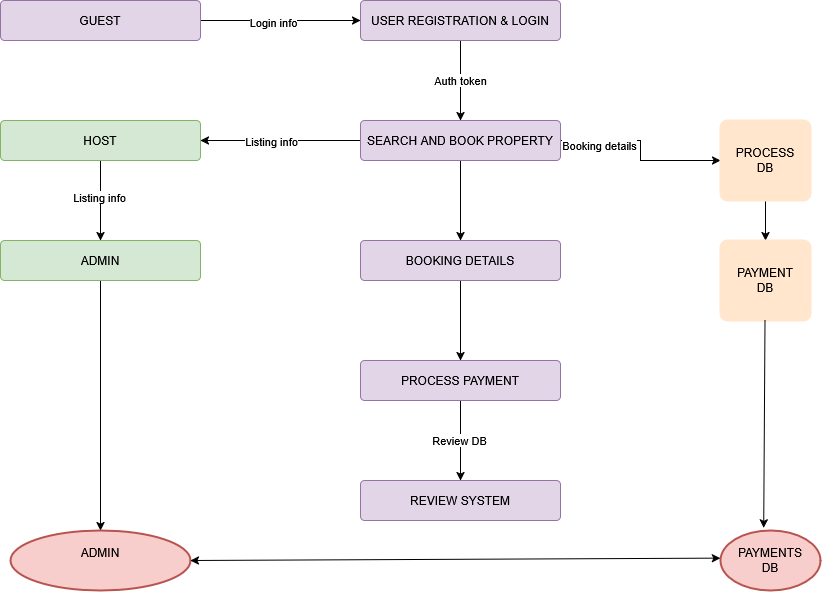

The diagram above was exported from draw.io. Its source (the exported page's mxGraphModel, read from the mxfile embedded in the PNG):
<mxGraphModel dx="1042" dy="563" grid="1" gridSize="10" guides="1" tooltips="1" connect="1" arrows="1" fold="1" page="1" pageScale="1" pageWidth="1100" pageHeight="850" math="0" shadow="0">
  <root>
    <mxCell id="0" />
    <mxCell id="1" parent="0" />
    <mxCell id="NKxwkg8WuQoKM-IMLjUJ-19" value="" style="edgeStyle=orthogonalEdgeStyle;rounded=0;orthogonalLoop=1;jettySize=auto;html=1;entryX=0;entryY=0.5;entryDx=0;entryDy=0;" edge="1" parent="1" source="NKxwkg8WuQoKM-IMLjUJ-1" target="NKxwkg8WuQoKM-IMLjUJ-5">
      <mxGeometry relative="1" as="geometry">
        <mxPoint x="360" y="100" as="targetPoint" />
      </mxGeometry>
    </mxCell>
    <mxCell id="NKxwkg8WuQoKM-IMLjUJ-39" value="Login info" style="edgeLabel;html=1;align=center;verticalAlign=middle;resizable=0;points=[];" vertex="1" connectable="0" parent="NKxwkg8WuQoKM-IMLjUJ-19">
      <mxGeometry x="-0.1" y="-1" relative="1" as="geometry">
        <mxPoint as="offset" />
      </mxGeometry>
    </mxCell>
    <mxCell id="NKxwkg8WuQoKM-IMLjUJ-1" value="GUEST" style="rounded=1;arcSize=10;whiteSpace=wrap;html=1;align=center;fillColor=#e1d5e7;strokeColor=#9673a6;" vertex="1" parent="1">
      <mxGeometry x="80" y="80" width="200" height="40" as="geometry" />
    </mxCell>
    <mxCell id="NKxwkg8WuQoKM-IMLjUJ-44" value="" style="edgeStyle=orthogonalEdgeStyle;rounded=0;orthogonalLoop=1;jettySize=auto;html=1;" edge="1" parent="1" source="NKxwkg8WuQoKM-IMLjUJ-2" target="NKxwkg8WuQoKM-IMLjUJ-8">
      <mxGeometry relative="1" as="geometry" />
    </mxCell>
    <mxCell id="NKxwkg8WuQoKM-IMLjUJ-45" value="Review DB" style="edgeLabel;html=1;align=center;verticalAlign=middle;resizable=0;points=[];" vertex="1" connectable="0" parent="NKxwkg8WuQoKM-IMLjUJ-44">
      <mxGeometry x="-0.025" y="-2" relative="1" as="geometry">
        <mxPoint as="offset" />
      </mxGeometry>
    </mxCell>
    <mxCell id="NKxwkg8WuQoKM-IMLjUJ-2" value="PROCESS PAYMENT" style="rounded=1;arcSize=10;whiteSpace=wrap;html=1;align=center;fillColor=#e1d5e7;strokeColor=#9673a6;" vertex="1" parent="1">
      <mxGeometry x="440" y="440" width="200" height="40" as="geometry" />
    </mxCell>
    <mxCell id="NKxwkg8WuQoKM-IMLjUJ-28" value="" style="edgeStyle=orthogonalEdgeStyle;rounded=0;orthogonalLoop=1;jettySize=auto;html=1;" edge="1" parent="1" source="NKxwkg8WuQoKM-IMLjUJ-3">
      <mxGeometry relative="1" as="geometry">
        <mxPoint x="180" y="610" as="targetPoint" />
      </mxGeometry>
    </mxCell>
    <mxCell id="NKxwkg8WuQoKM-IMLjUJ-3" value="ADMIN" style="rounded=1;arcSize=10;whiteSpace=wrap;html=1;align=center;fillStyle=solid;fillColor=#d5e8d4;strokeColor=#82b366;" vertex="1" parent="1">
      <mxGeometry x="80" y="320" width="200" height="40" as="geometry" />
    </mxCell>
    <mxCell id="NKxwkg8WuQoKM-IMLjUJ-47" value="" style="edgeStyle=orthogonalEdgeStyle;rounded=0;orthogonalLoop=1;jettySize=auto;html=1;" edge="1" parent="1" source="NKxwkg8WuQoKM-IMLjUJ-4" target="NKxwkg8WuQoKM-IMLjUJ-3">
      <mxGeometry relative="1" as="geometry" />
    </mxCell>
    <mxCell id="NKxwkg8WuQoKM-IMLjUJ-49" value="Listing info" style="edgeLabel;html=1;align=center;verticalAlign=middle;resizable=0;points=[];" vertex="1" connectable="0" parent="NKxwkg8WuQoKM-IMLjUJ-47">
      <mxGeometry x="-0.1" y="-2" relative="1" as="geometry">
        <mxPoint as="offset" />
      </mxGeometry>
    </mxCell>
    <mxCell id="NKxwkg8WuQoKM-IMLjUJ-4" value="HOST" style="rounded=1;arcSize=10;whiteSpace=wrap;html=1;align=center;fillColor=#d5e8d4;strokeColor=#82b366;" vertex="1" parent="1">
      <mxGeometry x="80" y="200" width="200" height="40" as="geometry" />
    </mxCell>
    <mxCell id="NKxwkg8WuQoKM-IMLjUJ-22" style="edgeStyle=orthogonalEdgeStyle;rounded=0;orthogonalLoop=1;jettySize=auto;html=1;entryX=0.5;entryY=0;entryDx=0;entryDy=0;" edge="1" parent="1" source="NKxwkg8WuQoKM-IMLjUJ-5" target="NKxwkg8WuQoKM-IMLjUJ-6">
      <mxGeometry relative="1" as="geometry" />
    </mxCell>
    <mxCell id="NKxwkg8WuQoKM-IMLjUJ-43" value="Auth token" style="edgeLabel;html=1;align=center;verticalAlign=middle;resizable=0;points=[];" vertex="1" connectable="0" parent="NKxwkg8WuQoKM-IMLjUJ-22">
      <mxGeometry x="-0.025" y="-1" relative="1" as="geometry">
        <mxPoint as="offset" />
      </mxGeometry>
    </mxCell>
    <mxCell id="NKxwkg8WuQoKM-IMLjUJ-5" value="USER REGISTRATION &amp;amp; LOGIN" style="rounded=1;arcSize=10;whiteSpace=wrap;html=1;align=center;fillColor=#e1d5e7;strokeColor=#9673a6;" vertex="1" parent="1">
      <mxGeometry x="440" y="80" width="200" height="40" as="geometry" />
    </mxCell>
    <mxCell id="NKxwkg8WuQoKM-IMLjUJ-21" value="" style="edgeStyle=orthogonalEdgeStyle;rounded=0;orthogonalLoop=1;jettySize=auto;html=1;entryX=1;entryY=0.5;entryDx=0;entryDy=0;" edge="1" parent="1" source="NKxwkg8WuQoKM-IMLjUJ-6" target="NKxwkg8WuQoKM-IMLjUJ-4">
      <mxGeometry relative="1" as="geometry">
        <mxPoint x="360" y="220" as="targetPoint" />
      </mxGeometry>
    </mxCell>
    <mxCell id="NKxwkg8WuQoKM-IMLjUJ-41" value="Listing info" style="edgeLabel;html=1;align=center;verticalAlign=middle;resizable=0;points=[];" vertex="1" connectable="0" parent="NKxwkg8WuQoKM-IMLjUJ-21">
      <mxGeometry x="0.275" relative="1" as="geometry">
        <mxPoint x="12" as="offset" />
      </mxGeometry>
    </mxCell>
    <mxCell id="NKxwkg8WuQoKM-IMLjUJ-23" value="" style="edgeStyle=orthogonalEdgeStyle;rounded=0;orthogonalLoop=1;jettySize=auto;html=1;" edge="1" parent="1" source="NKxwkg8WuQoKM-IMLjUJ-6" target="NKxwkg8WuQoKM-IMLjUJ-7">
      <mxGeometry relative="1" as="geometry" />
    </mxCell>
    <mxCell id="NKxwkg8WuQoKM-IMLjUJ-38" value="" style="edgeStyle=orthogonalEdgeStyle;rounded=0;orthogonalLoop=1;jettySize=auto;html=1;entryX=0;entryY=0.5;entryDx=0;entryDy=0;" edge="1" parent="1" source="NKxwkg8WuQoKM-IMLjUJ-6" target="NKxwkg8WuQoKM-IMLjUJ-11">
      <mxGeometry relative="1" as="geometry">
        <mxPoint x="720" y="220" as="targetPoint" />
      </mxGeometry>
    </mxCell>
    <mxCell id="NKxwkg8WuQoKM-IMLjUJ-42" value="Booking details" style="edgeLabel;html=1;align=center;verticalAlign=middle;resizable=0;points=[];" vertex="1" connectable="0" parent="NKxwkg8WuQoKM-IMLjUJ-38">
      <mxGeometry x="-0.5778" y="-4" relative="1" as="geometry">
        <mxPoint as="offset" />
      </mxGeometry>
    </mxCell>
    <mxCell id="NKxwkg8WuQoKM-IMLjUJ-6" value="SEARCH AND BOOK PROPERTY" style="rounded=1;arcSize=10;whiteSpace=wrap;html=1;align=center;fillColor=#e1d5e7;strokeColor=#9673a6;" vertex="1" parent="1">
      <mxGeometry x="440" y="200" width="200" height="40" as="geometry" />
    </mxCell>
    <mxCell id="NKxwkg8WuQoKM-IMLjUJ-24" value="" style="edgeStyle=orthogonalEdgeStyle;rounded=0;orthogonalLoop=1;jettySize=auto;html=1;" edge="1" parent="1" source="NKxwkg8WuQoKM-IMLjUJ-7" target="NKxwkg8WuQoKM-IMLjUJ-2">
      <mxGeometry relative="1" as="geometry" />
    </mxCell>
    <mxCell id="NKxwkg8WuQoKM-IMLjUJ-7" value="BOOKING DETAILS" style="rounded=1;arcSize=10;whiteSpace=wrap;html=1;align=center;fillColor=#e1d5e7;strokeColor=#9673a6;" vertex="1" parent="1">
      <mxGeometry x="440" y="320" width="200" height="40" as="geometry" />
    </mxCell>
    <mxCell id="NKxwkg8WuQoKM-IMLjUJ-8" value="REVIEW SYSTEM" style="rounded=1;arcSize=10;whiteSpace=wrap;html=1;align=center;fillColor=#e1d5e7;strokeColor=#9673a6;" vertex="1" parent="1">
      <mxGeometry x="440" y="560" width="200" height="40" as="geometry" />
    </mxCell>
    <mxCell id="NKxwkg8WuQoKM-IMLjUJ-35" value="" style="edgeStyle=orthogonalEdgeStyle;rounded=0;orthogonalLoop=1;jettySize=auto;html=1;" edge="1" parent="1" source="NKxwkg8WuQoKM-IMLjUJ-11" target="NKxwkg8WuQoKM-IMLjUJ-12">
      <mxGeometry relative="1" as="geometry" />
    </mxCell>
    <mxCell id="NKxwkg8WuQoKM-IMLjUJ-11" value="&lt;div&gt;PROCESS&lt;/div&gt;&lt;div&gt;DB&lt;/div&gt;" style="rounded=1;whiteSpace=wrap;html=1;absoluteArcSize=1;arcSize=14;strokeWidth=2;fillColor=#ffe6cc;strokeColor=#FFE6CC;" vertex="1" parent="1">
      <mxGeometry x="800" y="200" width="90" height="80" as="geometry" />
    </mxCell>
    <mxCell id="NKxwkg8WuQoKM-IMLjUJ-12" value="&lt;div&gt;PAYMENT&lt;/div&gt;&lt;div&gt;DB&lt;/div&gt;" style="rounded=1;whiteSpace=wrap;html=1;absoluteArcSize=1;arcSize=14;strokeWidth=2;fillColor=#ffe6cc;strokeColor=#FFE6CC;" vertex="1" parent="1">
      <mxGeometry x="800" y="320" width="90" height="80" as="geometry" />
    </mxCell>
    <mxCell id="NKxwkg8WuQoKM-IMLjUJ-14" value="&lt;div&gt;PAYMENTS &lt;br&gt;&lt;/div&gt;&lt;div&gt;DB&lt;/div&gt;" style="strokeWidth=2;html=1;shape=mxgraph.flowchart.start_1;whiteSpace=wrap;fillColor=#f8cecc;strokeColor=#b85450;" vertex="1" parent="1">
      <mxGeometry x="800" y="610" width="100" height="60" as="geometry" />
    </mxCell>
    <mxCell id="NKxwkg8WuQoKM-IMLjUJ-15" value="&#10;ADMIN&#10;&#10;" style="strokeWidth=2;html=1;shape=mxgraph.flowchart.start_1;whiteSpace=wrap;fillColor=#f8cecc;strokeColor=#b85450;" vertex="1" parent="1">
      <mxGeometry x="90" y="610" width="180" height="60" as="geometry" />
    </mxCell>
    <mxCell id="NKxwkg8WuQoKM-IMLjUJ-31" value="" style="endArrow=classic;startArrow=classic;html=1;rounded=0;exitX=1;exitY=0.5;exitDx=0;exitDy=0;exitPerimeter=0;" edge="1" parent="1" source="NKxwkg8WuQoKM-IMLjUJ-15">
      <mxGeometry width="50" height="50" relative="1" as="geometry">
        <mxPoint x="270" y="642.38" as="sourcePoint" />
        <mxPoint x="800" y="637.63" as="targetPoint" />
      </mxGeometry>
    </mxCell>
    <mxCell id="NKxwkg8WuQoKM-IMLjUJ-36" value="" style="endArrow=classic;html=1;rounded=0;entryX=0.432;entryY=-0.043;entryDx=0;entryDy=0;entryPerimeter=0;" edge="1" parent="1" target="NKxwkg8WuQoKM-IMLjUJ-14">
      <mxGeometry width="50" height="50" relative="1" as="geometry">
        <mxPoint x="844.5" y="400" as="sourcePoint" />
        <mxPoint x="844.5" y="500" as="targetPoint" />
      </mxGeometry>
    </mxCell>
  </root>
</mxGraphModel>